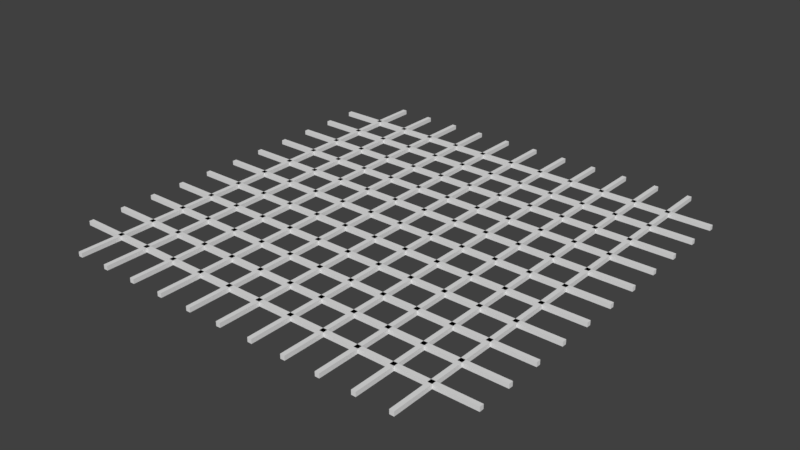# Source: grid.blend  (saved by Blender 2.79.0; exported with 4.5.12 LTS)
import bpy
from mathutils import Matrix  # noqa: F401  (used for matrix-valued properties, if any)

bpy.ops.wm.read_factory_settings(use_empty=True)
scene = bpy.context.scene
scene.name = 'Scene'

# ---- collections
col_collection_1 = bpy.data.collections.new('Collection 1'); scene.collection.children.link(col_collection_1)

# ---- world
world_world = bpy.data.worlds.new('World'); scene.world = world_world
world_world.color = (0.05088, 0.05088, 0.05088)
world_world.use_sun_shadow = False
world_world.sun_shadow_jitter_overblur = 0.0
world_world.cycles.sampling_method = 'MANUAL'

# ---- meshes
me_cube_002 = bpy.data.meshes.new('Cube.002')
me_cube_002.from_pydata([(-1.0, -1.0, -1.0), (-1.0, -1.0, 1.0), (-1.0, 1.0, -1.0), (-1.0, 1.0, 1.0), (1.0, -1.0, -1.0), (1.0, -1.0, 1.0), (1.0, 1.0, -1.0), (1.0, 1.0, 1.0), (-1.0, 15.0, -1.0), (-1.0, 15.0, 1.0), (-1.0, 17.0, -1.0), (-1.0, 17.0, 1.0), (1.0, 15.0, -1.0), (1.0, 15.0, 1.0), (1.0, 17.0, -1.0), (1.0, 17.0, 1.0), (-1.0, 31.0, -1.0), (-1.0, 31.0, 1.0), (-1.0, 33.0, -1.0), (-1.0, 33.0, 1.0), (1.0, 31.0, -1.0), (1.0, 31.0, 1.0), (1.0, 33.0, -1.0), (1.0, 33.0, 1.0), (-1.0, 47.0, -1.0), (-1.0, 47.0, 1.0), (-1.0, 49.0, -1.0), (-1.0, 49.0, 1.0), (1.0, 47.0, -1.0), (1.0, 47.0, 1.0), (1.0, 49.0, -1.0), (1.0, 49.0, 1.0), (-1.0, 63.0, -1.0), (-1.0, 63.0, 1.0), (-1.0, 65.0, -1.0), (-1.0, 65.0, 1.0), (1.0, 63.0, -1.0), (1.0, 63.0, 1.0), (1.0, 65.0, -1.0), (1.0, 65.0, 1.0), (-1.0, 79.0, -1.0), (-1.0, 79.0, 1.0), (-1.0, 81.0, -1.0), (-1.0, 81.0, 1.0), (1.0, 79.0, -1.0), (1.0, 79.0, 1.0), (1.0, 81.0, -1.0), (1.0, 81.0, 1.0), (-1.0, 95.0, -1.0), (-1.0, 95.0, 1.0), (-1.0, 97.0, -1.0), (-1.0, 97.0, 1.0), (1.0, 95.0, -1.0), (1.0, 95.0, 1.0), (1.0, 97.0, -1.0), (1.0, 97.0, 1.0), (-1.0, 111.0, -1.0), (-1.0, 111.0, 1.0), (-1.0, 113.0, -1.0), (-1.0, 113.0, 1.0), (1.0, 111.0, -1.0), (1.0, 111.0, 1.0), (1.0, 113.0, -1.0), (1.0, 113.0, 1.0), (-1.0, 127.0, -1.0), (-1.0, 127.0, 1.0), (-1.0, 129.0, -1.0), (-1.0, 129.0, 1.0), (1.0, 127.0, -1.0), (1.0, 127.0, 1.0), (1.0, 129.0, -1.0), (1.0, 129.0, 1.0), (-1.0, 143.0, -1.0), (-1.0, 143.0, 1.0), (-1.0, 145.0, -1.0), (-1.0, 145.0, 1.0), (1.0, 143.0, -1.0), (1.0, 143.0, 1.0), (1.0, 145.0, -1.0), (1.0, 145.0, 1.0), (-1.0, 159.0, -1.0), (-1.0, 159.0, 1.0), (-1.0, 161.0, -1.0), (-1.0, 161.0, 1.0), (1.0, 159.0, -1.0), (1.0, 159.0, 1.0), (1.0, 161.0, -1.0), (1.0, 161.0, 1.0), (0.81, -20.0, -1.0), (0.81, -20.0, 1.0), (0.79, -20.0, -1.0), (0.79, -20.0, 1.0), (0.81, 180.0, -1.0), (0.81, 180.0, 1.0), (0.79, 180.0, -1.0), (0.79, 180.0, 1.0), (0.65, -20.0, -1.0), (0.65, -20.0, 1.0), (0.63, -20.0, -1.0), (0.63, -20.0, 1.0), (0.65, 180.0, -1.0), (0.65, 180.0, 1.0), (0.63, 180.0, -1.0), (0.63, 180.0, 1.0), (0.49, -20.0, -1.0), (0.49, -20.0, 1.0), (0.47, -20.0, -1.0), (0.47, -20.0, 1.0), (0.49, 180.0, -1.0), (0.49, 180.0, 1.0), (0.47, 180.0, -1.0), (0.47, 180.0, 1.0), (0.33, -20.0, -1.0), (0.33, -20.0, 1.0), (0.31, -20.0, -1.0), (0.31, -20.0, 1.0), (0.33, 180.0, -1.0), (0.33, 180.0, 1.0), (0.31, 180.0, -1.0), (0.31, 180.0, 1.0), (0.17, -20.0, -1.0), (0.17, -20.0, 1.0), (0.15, -20.0, -1.0), (0.15, -20.0, 1.0), (0.17, 180.0, -1.0), (0.17, 180.0, 1.0), (0.15, 180.0, -1.0), (0.15, 180.0, 1.0), (0.01, -20.0, -1.0), (0.01, -20.0, 1.0), (-0.01, -20.0, -1.0), (-0.01, -20.0, 1.0), (0.01, 180.0, -1.0), (0.01, 180.0, 1.0), (-0.01, 180.0, -1.0), (-0.01, 180.0, 1.0), (-0.15, -20.0, -1.0), (-0.15, -20.0, 1.0), (-0.17, -20.0, -1.0), (-0.17, -20.0, 1.0), (-0.15, 180.0, -1.0), (-0.15, 180.0, 1.0), (-0.17, 180.0, -1.0), (-0.17, 180.0, 1.0), (-0.31, -20.0, -1.0), (-0.31, -20.0, 1.0), (-0.33, -20.0, -1.0), (-0.33, -20.0, 1.0), (-0.31, 180.0, -1.0), (-0.31, 180.0, 1.0), (-0.33, 180.0, -1.0), (-0.33, 180.0, 1.0), (-0.47, -20.0, -1.0), (-0.47, -20.0, 1.0), (-0.49, -20.0, -1.0), (-0.49, -20.0, 1.0), (-0.47, 180.0, -1.0), (-0.47, 180.0, 1.0), (-0.49, 180.0, -1.0), (-0.49, 180.0, 1.0), (-0.63, -20.0, -1.0), (-0.63, -20.0, 1.0), (-0.65, -20.0, -1.0), (-0.65, -20.0, 1.0), (-0.63, 180.0, -1.0), (-0.63, 180.0, 1.0), (-0.65, 180.0, -1.0), (-0.65, 180.0, 1.0), (-0.79, -20.0, -1.0), (-0.79, -20.0, 1.0), (-0.81, -20.0, -1.0), (-0.81, -20.0, 1.0), (-0.79, 180.0, -1.0), (-0.79, 180.0, 1.0), (-0.81, 180.0, -1.0), (-0.81, 180.0, 1.0)], [], [(0, 1, 3, 2), (2, 3, 7, 6), (6, 7, 5, 4), (4, 5, 1, 0), (2, 6, 4, 0), (7, 3, 1, 5), (8, 9, 11, 10), (10, 11, 15, 14), (14, 15, 13, 12), (12, 13, 9, 8), (10, 14, 12, 8), (15, 11, 9, 13), (16, 17, 19, 18), (18, 19, 23, 22), (22, 23, 21, 20), (20, 21, 17, 16), (18, 22, 20, 16), (23, 19, 17, 21), (24, 25, 27, 26), (26, 27, 31, 30), (30, 31, 29, 28), (28, 29, 25, 24), (26, 30, 28, 24), (31, 27, 25, 29), (32, 33, 35, 34), (34, 35, 39, 38), (38, 39, 37, 36), (36, 37, 33, 32), (34, 38, 36, 32), (39, 35, 33, 37), (40, 41, 43, 42), (42, 43, 47, 46), (46, 47, 45, 44), (44, 45, 41, 40), (42, 46, 44, 40), (47, 43, 41, 45), (48, 49, 51, 50), (50, 51, 55, 54), (54, 55, 53, 52), (52, 53, 49, 48), (50, 54, 52, 48), (55, 51, 49, 53), (56, 57, 59, 58), (58, 59, 63, 62), (62, 63, 61, 60), (60, 61, 57, 56), (58, 62, 60, 56), (63, 59, 57, 61), (64, 65, 67, 66), (66, 67, 71, 70), (70, 71, 69, 68), (68, 69, 65, 64), (66, 70, 68, 64), (71, 67, 65, 69), (72, 73, 75, 74), (74, 75, 79, 78), (78, 79, 77, 76), (76, 77, 73, 72), (74, 78, 76, 72), (79, 75, 73, 77), (80, 81, 83, 82), (82, 83, 87, 86), (86, 87, 85, 84), (84, 85, 81, 80), (82, 86, 84, 80), (87, 83, 81, 85), (88, 89, 91, 90), (90, 91, 95, 94), (94, 95, 93, 92), (92, 93, 89, 88), (90, 94, 92, 88), (95, 91, 89, 93), (96, 97, 99, 98), (98, 99, 103, 102), (102, 103, 101, 100), (100, 101, 97, 96), (98, 102, 100, 96), (103, 99, 97, 101), (104, 105, 107, 106), (106, 107, 111, 110), (110, 111, 109, 108), (108, 109, 105, 104), (106, 110, 108, 104), (111, 107, 105, 109), (112, 113, 115, 114), (114, 115, 119, 118), (118, 119, 117, 116), (116, 117, 113, 112), (114, 118, 116, 112), (119, 115, 113, 117), (120, 121, 123, 122), (122, 123, 127, 126), (126, 127, 125, 124), (124, 125, 121, 120), (122, 126, 124, 120), (127, 123, 121, 125), (128, 129, 131, 130), (130, 131, 135, 134), (134, 135, 133, 132), (132, 133, 129, 128), (130, 134, 132, 128), (135, 131, 129, 133), (136, 137, 139, 138), (138, 139, 143, 142), (142, 143, 141, 140), (140, 141, 137, 136), (138, 142, 140, 136), (143, 139, 137, 141), (144, 145, 147, 146), (146, 147, 151, 150), (150, 151, 149, 148), (148, 149, 145, 144), (146, 150, 148, 144), (151, 147, 145, 149), (152, 153, 155, 154), (154, 155, 159, 158), (158, 159, 157, 156), (156, 157, 153, 152), (154, 158, 156, 152), (159, 155, 153, 157), (160, 161, 163, 162), (162, 163, 167, 166), (166, 167, 165, 164), (164, 165, 161, 160), (162, 166, 164, 160), (167, 163, 161, 165), (168, 169, 171, 170), (170, 171, 175, 174), (174, 175, 173, 172), (172, 173, 169, 168), (170, 174, 172, 168), (175, 171, 169, 173)])
me_cube_002.use_remesh_preserve_volume = False
me_cube_002.use_remesh_preserve_attributes = False
me_cube_002.use_mirror_vertex_groups = False
me_cube_002.update()

# ---- objects
ob_cube_001 = bpy.data.objects.new('Cube.001', me_cube_002)

# ---- transforms, parenting, visibility, modifiers, constraints
ob_cube_001.location = (-8.0, 0.0, 0.0)
ob_cube_001.rotation_euler = (0.0, -0.0, -1.571)
ob_cube_001.scale = (10.0, 0.1, 0.1)
ob_cube_001.lineart.crease_threshold = 0.0

# ---- collection membership
col_collection_1.objects.link(ob_cube_001)

# ---- scene / render settings (as saved in the file)
scene.frame_start = 1; scene.frame_end = 250; scene.frame_set(1)
scene.render.engine = 'BLENDER_EEVEE_NEXT'
scene.render.resolution_percentage = 50
scene.render.dither_intensity = 0.0
scene.cycles.use_denoising = False
scene.cycles.samples = 128
scene.cycles.sampling_pattern = 'TABULATED_SOBOL'
scene.cycles.use_adaptive_sampling = False
scene.cycles.use_light_tree = False
scene.cycles.blur_glossy = 0.0
scene.cycles.sample_clamp_indirect = 0.0
scene.view_settings.view_transform = 'Standard'
bpy.context.view_layer.update()

# ---- added for rendering (the .blend has no active camera and no usable light): camera, sun
cam_auto = bpy.data.cameras.new('AutoCamera')
cam_auto.lens = 50.0
cam_auto.sensor_width = 36.0
cam_auto.clip_end = 1000.0
ob_auto_camera = bpy.data.objects.new('AutoCamera', cam_auto)
scene.collection.objects.link(ob_auto_camera)
ob_auto_camera.location = (26.17, -31.404, 20.936)
ob_auto_camera.rotation_euler = (1.09748, -7.21219e-08, 0.694738)
scene.camera = ob_auto_camera
light_auto_sun = bpy.data.lights.new('AutoSun', 'SUN')
light_auto_sun.energy = 3.0
light_auto_sun.angle = 0.0523599
ob_auto_sun = bpy.data.objects.new('AutoSun', light_auto_sun)
scene.collection.objects.link(ob_auto_sun)
ob_auto_sun.rotation_euler = (0.872665, 0.174533, 0.523599)
bpy.context.view_layer.update()
